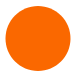

The diagram above was exported from draw.io. Its source (the exported page's mxGraphModel, read from the mxfile embedded in the PNG):
<mxGraphModel dx="395" dy="214" grid="1" gridSize="10" guides="1" tooltips="1" connect="1" arrows="1" fold="1" page="1" pageScale="1" pageWidth="827" pageHeight="1169" math="0" shadow="0">
  <root>
    <mxCell id="0" />
    <mxCell id="1" parent="0" />
    <mxCell id="vowIQjZpgBeEjP3HoKUW-8" value="" style="ellipse;whiteSpace=wrap;html=1;aspect=fixed;strokeColor=#FFFFFF;strokeWidth=1;gradientColor=none;" vertex="1" parent="1">
      <mxGeometry x="165" y="242.5" width="75" height="75" as="geometry" />
    </mxCell>
    <mxCell id="vowIQjZpgBeEjP3HoKUW-9" value="" style="ellipse;whiteSpace=wrap;html=1;aspect=fixed;strokeColor=none;strokeWidth=1;fillColor=#fa6800;fontColor=#ffffff;" vertex="1" parent="1">
      <mxGeometry x="170" y="247.5" width="65" height="65" as="geometry" />
    </mxCell>
  </root>
</mxGraphModel>